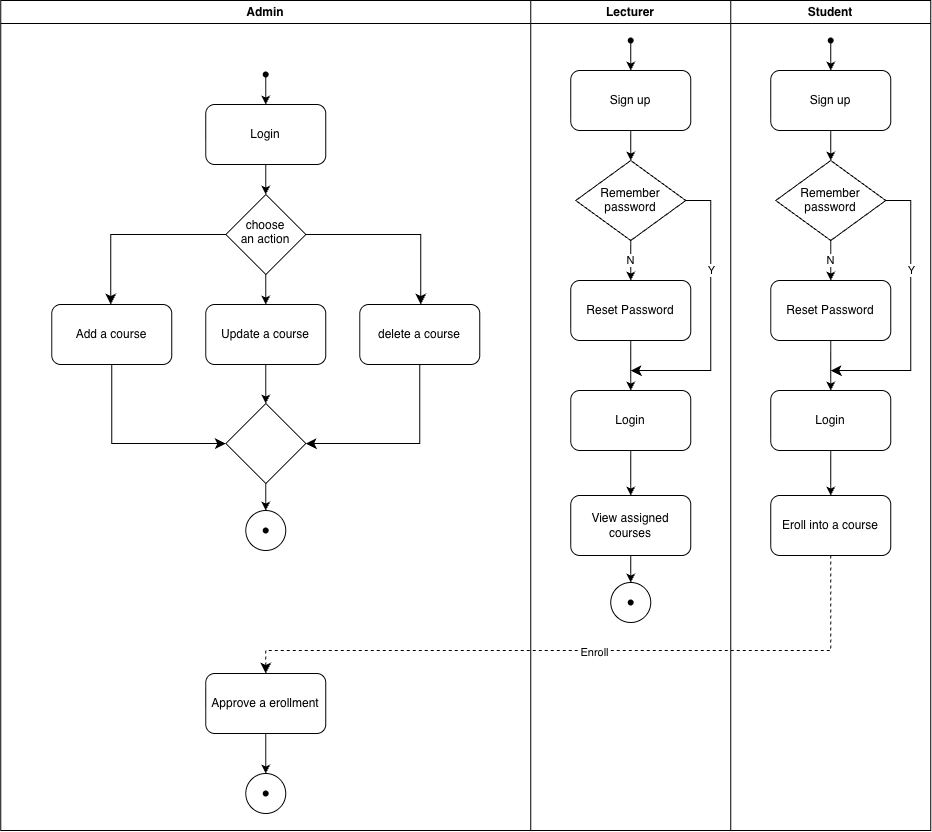

The diagram above was exported from draw.io. Its source (the exported page's mxGraphModel, read from the mxfile embedded in the PNG):
<mxGraphModel dx="1341" dy="879" grid="1" gridSize="10" guides="1" tooltips="1" connect="1" arrows="1" fold="1" page="1" pageScale="1" pageWidth="827" pageHeight="1169" math="0" shadow="0">
  <root>
    <mxCell id="0" />
    <mxCell id="1" parent="0" />
    <mxCell id="CzEGanNkcwXB5oU5ryfn-1" parent="1" style="swimlane;whiteSpace=wrap;html=1;" value="Admin" vertex="1">
      <mxGeometry height="830" width="530" x="250" y="60" as="geometry" />
    </mxCell>
    <mxCell id="CzEGanNkcwXB5oU5ryfn-5" parent="CzEGanNkcwXB5oU5ryfn-1" style="rounded=1;whiteSpace=wrap;html=1;" value="Login" vertex="1">
      <mxGeometry height="60" width="120" x="205" y="104" as="geometry" />
    </mxCell>
    <mxCell id="CzEGanNkcwXB5oU5ryfn-6" edge="1" parent="CzEGanNkcwXB5oU5ryfn-1" source="CzEGanNkcwXB5oU5ryfn-4" style="endArrow=classic;html=1;rounded=0;entryX=0.5;entryY=0;entryDx=0;entryDy=0;" target="CzEGanNkcwXB5oU5ryfn-5" value="">
      <mxGeometry height="50" relative="1" width="50" as="geometry">
        <mxPoint x="265" y="74" as="sourcePoint" />
        <mxPoint x="395" y="364" as="targetPoint" />
      </mxGeometry>
    </mxCell>
    <mxCell id="CzEGanNkcwXB5oU5ryfn-35" parent="CzEGanNkcwXB5oU5ryfn-1" style="rounded=1;whiteSpace=wrap;html=1;" value="Add a course" vertex="1">
      <mxGeometry height="60" width="120" x="51" y="304" as="geometry" />
    </mxCell>
    <mxCell id="CzEGanNkcwXB5oU5ryfn-40" parent="CzEGanNkcwXB5oU5ryfn-1" style="rounded=1;whiteSpace=wrap;html=1;" value="Update a course" vertex="1">
      <mxGeometry height="60" width="120" x="205" y="304" as="geometry" />
    </mxCell>
    <mxCell id="CzEGanNkcwXB5oU5ryfn-41" parent="CzEGanNkcwXB5oU5ryfn-1" style="rounded=1;whiteSpace=wrap;html=1;" value="delete a course" vertex="1">
      <mxGeometry height="60" width="120" x="359" y="304" as="geometry" />
    </mxCell>
    <mxCell id="CzEGanNkcwXB5oU5ryfn-51" parent="CzEGanNkcwXB5oU5ryfn-1" style="rounded=1;whiteSpace=wrap;html=1;" value="Approve a erollment" vertex="1">
      <mxGeometry height="60" width="120" x="205" y="673" as="geometry" />
    </mxCell>
    <mxCell id="CzEGanNkcwXB5oU5ryfn-4" parent="CzEGanNkcwXB5oU5ryfn-1" style="shape=waypoint;sketch=0;fillStyle=solid;size=6;pointerEvents=1;points=[];fillColor=none;resizable=0;rotatable=0;perimeter=centerPerimeter;snapToPoint=1;" value="" vertex="1">
      <mxGeometry height="20" width="20" x="255" y="64" as="geometry" />
    </mxCell>
    <mxCell id="CzEGanNkcwXB5oU5ryfn-60" parent="CzEGanNkcwXB5oU5ryfn-1" style="ellipse;whiteSpace=wrap;html=1;shapeInside=1;aspect=fixed;" value="" vertex="1">
      <mxGeometry height="40" width="40" x="245" y="773" as="geometry" />
    </mxCell>
    <mxCell id="CzEGanNkcwXB5oU5ryfn-61" parent="CzEGanNkcwXB5oU5ryfn-1" style="shape=waypoint;sketch=0;fillStyle=solid;size=6;pointerEvents=1;points=[];fillColor=none;resizable=0;rotatable=0;perimeter=centerPerimeter;snapToPoint=1;" value="" vertex="1">
      <mxGeometry height="20" width="20" x="255" y="783" as="geometry" />
    </mxCell>
    <mxCell id="CzEGanNkcwXB5oU5ryfn-62" edge="1" parent="CzEGanNkcwXB5oU5ryfn-1" source="CzEGanNkcwXB5oU5ryfn-51" style="endArrow=classic;html=1;rounded=0;entryX=0.5;entryY=0;entryDx=0;entryDy=0;exitX=0.5;exitY=1;exitDx=0;exitDy=0;" target="CzEGanNkcwXB5oU5ryfn-60" value="">
      <mxGeometry height="50" relative="1" width="50" as="geometry">
        <mxPoint x="400" y="693" as="sourcePoint" />
        <mxPoint x="450" y="643" as="targetPoint" />
      </mxGeometry>
    </mxCell>
    <mxCell id="HlIKNqWrG2wFYiMCvqBz-1" parent="CzEGanNkcwXB5oU5ryfn-1" style="rhombus;whiteSpace=wrap;html=1;shapeInside=1;" value="choose an action" vertex="1">
      <mxGeometry height="80" width="80" x="225" y="194" as="geometry" />
    </mxCell>
    <mxCell id="HlIKNqWrG2wFYiMCvqBz-2" edge="1" parent="CzEGanNkcwXB5oU5ryfn-1" source="CzEGanNkcwXB5oU5ryfn-5" style="endArrow=classic;html=1;rounded=0;exitX=0.5;exitY=1;exitDx=0;exitDy=0;" target="HlIKNqWrG2wFYiMCvqBz-1" value="">
      <mxGeometry height="50" relative="1" width="50" as="geometry">
        <mxPoint x="150" y="294" as="sourcePoint" />
        <mxPoint x="200" y="244" as="targetPoint" />
      </mxGeometry>
    </mxCell>
    <mxCell id="HlIKNqWrG2wFYiMCvqBz-3" edge="1" parent="CzEGanNkcwXB5oU5ryfn-1" source="HlIKNqWrG2wFYiMCvqBz-1" style="endArrow=classic;html=1;rounded=0;exitX=0.5;exitY=1;exitDx=0;exitDy=0;entryX=0.5;entryY=0;entryDx=0;entryDy=0;" target="CzEGanNkcwXB5oU5ryfn-40" value="">
      <mxGeometry height="50" relative="1" width="50" as="geometry">
        <mxPoint x="80" y="214" as="sourcePoint" />
        <mxPoint x="130" y="164" as="targetPoint" />
      </mxGeometry>
    </mxCell>
    <mxCell id="HlIKNqWrG2wFYiMCvqBz-4" edge="1" parent="CzEGanNkcwXB5oU5ryfn-1" source="HlIKNqWrG2wFYiMCvqBz-1" style="edgeStyle=elbowEdgeStyle;elbow=horizontal;endArrow=classic;html=1;curved=0;rounded=0;endSize=8;startSize=8;entryX=0.5;entryY=0;entryDx=0;entryDy=0;exitX=0;exitY=0.5;exitDx=0;exitDy=0;" target="CzEGanNkcwXB5oU5ryfn-35" value="">
      <mxGeometry height="50" relative="1" width="50" as="geometry">
        <Array as="points">
          <mxPoint x="110" y="284" />
        </Array>
        <mxPoint x="220" y="234" as="sourcePoint" />
        <mxPoint x="370" y="384" as="targetPoint" />
      </mxGeometry>
    </mxCell>
    <mxCell id="HlIKNqWrG2wFYiMCvqBz-6" edge="1" parent="CzEGanNkcwXB5oU5ryfn-1" source="HlIKNqWrG2wFYiMCvqBz-1" style="edgeStyle=elbowEdgeStyle;elbow=horizontal;endArrow=classic;html=1;curved=0;rounded=0;endSize=8;startSize=8;exitX=1;exitY=0.5;exitDx=0;exitDy=0;entryX=0.5;entryY=0;entryDx=0;entryDy=0;" target="CzEGanNkcwXB5oU5ryfn-41" value="">
      <mxGeometry height="50" relative="1" width="50" as="geometry">
        <Array as="points">
          <mxPoint x="420" y="254" />
        </Array>
        <mxPoint x="380" y="214" as="sourcePoint" />
        <mxPoint x="270" y="424" as="targetPoint" />
      </mxGeometry>
    </mxCell>
    <mxCell id="HlIKNqWrG2wFYiMCvqBz-7" parent="CzEGanNkcwXB5oU5ryfn-1" style="rhombus;whiteSpace=wrap;html=1;shapeInside=1;" value="" vertex="1">
      <mxGeometry height="80" width="80" x="225" y="403" as="geometry" />
    </mxCell>
    <mxCell id="HlIKNqWrG2wFYiMCvqBz-8" edge="1" parent="CzEGanNkcwXB5oU5ryfn-1" source="CzEGanNkcwXB5oU5ryfn-40" style="endArrow=classic;html=1;rounded=0;exitX=0.5;exitY=1;exitDx=0;exitDy=0;" target="HlIKNqWrG2wFYiMCvqBz-7" value="">
      <mxGeometry height="50" relative="1" width="50" as="geometry">
        <mxPoint x="110" y="540" as="sourcePoint" />
        <mxPoint x="160" y="490" as="targetPoint" />
      </mxGeometry>
    </mxCell>
    <mxCell id="HlIKNqWrG2wFYiMCvqBz-9" edge="1" parent="CzEGanNkcwXB5oU5ryfn-1" source="CzEGanNkcwXB5oU5ryfn-35" style="edgeStyle=elbowEdgeStyle;elbow=horizontal;endArrow=classic;html=1;curved=0;rounded=0;endSize=8;startSize=8;exitX=0.5;exitY=1;exitDx=0;exitDy=0;entryX=0;entryY=0.5;entryDx=0;entryDy=0;" target="HlIKNqWrG2wFYiMCvqBz-7" value="">
      <mxGeometry height="50" relative="1" width="50" as="geometry">
        <Array as="points">
          <mxPoint x="111" y="430" />
        </Array>
        <mxPoint x="90" y="500" as="sourcePoint" />
        <mxPoint x="140" y="450" as="targetPoint" />
      </mxGeometry>
    </mxCell>
    <mxCell id="HlIKNqWrG2wFYiMCvqBz-10" edge="1" parent="CzEGanNkcwXB5oU5ryfn-1" source="CzEGanNkcwXB5oU5ryfn-41" style="edgeStyle=elbowEdgeStyle;elbow=horizontal;endArrow=classic;html=1;curved=0;rounded=0;endSize=8;startSize=8;exitX=0.5;exitY=1;exitDx=0;exitDy=0;entryX=1;entryY=0.5;entryDx=0;entryDy=0;" target="HlIKNqWrG2wFYiMCvqBz-7" value="">
      <mxGeometry height="50" relative="1" width="50" as="geometry">
        <Array as="points">
          <mxPoint x="419" y="410" />
        </Array>
        <mxPoint x="400" y="480" as="sourcePoint" />
        <mxPoint x="450" y="430" as="targetPoint" />
      </mxGeometry>
    </mxCell>
    <mxCell id="HlIKNqWrG2wFYiMCvqBz-11" parent="CzEGanNkcwXB5oU5ryfn-1" style="ellipse;whiteSpace=wrap;html=1;shapeInside=1;aspect=fixed;" value="" vertex="1">
      <mxGeometry height="40" width="40" x="245" y="510" as="geometry" />
    </mxCell>
    <mxCell id="HlIKNqWrG2wFYiMCvqBz-12" parent="CzEGanNkcwXB5oU5ryfn-1" style="shape=waypoint;sketch=0;fillStyle=solid;size=6;pointerEvents=1;points=[];fillColor=none;resizable=0;rotatable=0;perimeter=centerPerimeter;snapToPoint=1;" value="" vertex="1">
      <mxGeometry height="20" width="20" x="255" y="520" as="geometry" />
    </mxCell>
    <mxCell id="HlIKNqWrG2wFYiMCvqBz-13" edge="1" parent="CzEGanNkcwXB5oU5ryfn-1" source="HlIKNqWrG2wFYiMCvqBz-7" style="endArrow=classic;html=1;rounded=0;exitX=0.5;exitY=1;exitDx=0;exitDy=0;entryX=0.5;entryY=0;entryDx=0;entryDy=0;" target="HlIKNqWrG2wFYiMCvqBz-11" value="">
      <mxGeometry height="50" relative="1" width="50" as="geometry">
        <mxPoint x="110" y="510" as="sourcePoint" />
        <mxPoint x="160" y="460" as="targetPoint" />
      </mxGeometry>
    </mxCell>
    <mxCell id="CzEGanNkcwXB5oU5ryfn-2" parent="1" style="swimlane;whiteSpace=wrap;html=1;" value="Lecturer" vertex="1">
      <mxGeometry height="830" width="200" x="780" y="60" as="geometry" />
    </mxCell>
    <mxCell id="CzEGanNkcwXB5oU5ryfn-8" parent="CzEGanNkcwXB5oU5ryfn-2" style="shape=waypoint;sketch=0;fillStyle=solid;size=6;pointerEvents=1;points=[];fillColor=none;resizable=0;rotatable=0;perimeter=centerPerimeter;snapToPoint=1;" value="" vertex="1">
      <mxGeometry height="20" width="20" x="90" y="30" as="geometry" />
    </mxCell>
    <mxCell id="CzEGanNkcwXB5oU5ryfn-10" parent="CzEGanNkcwXB5oU5ryfn-2" style="rounded=1;whiteSpace=wrap;html=1;" value="Sign up" vertex="1">
      <mxGeometry height="60" width="120" x="40" y="70" as="geometry" />
    </mxCell>
    <mxCell id="CzEGanNkcwXB5oU5ryfn-12" edge="1" parent="CzEGanNkcwXB5oU5ryfn-2" source="CzEGanNkcwXB5oU5ryfn-8" style="endArrow=classic;html=1;rounded=0;" target="CzEGanNkcwXB5oU5ryfn-10" value="">
      <mxGeometry height="50" relative="1" width="50" as="geometry">
        <mxPoint x="110" y="210" as="sourcePoint" />
        <mxPoint x="160" y="160" as="targetPoint" />
      </mxGeometry>
    </mxCell>
    <mxCell id="CzEGanNkcwXB5oU5ryfn-14" parent="CzEGanNkcwXB5oU5ryfn-2" style="rounded=1;whiteSpace=wrap;html=1;" value="Login" vertex="1">
      <mxGeometry height="60" width="120" x="40" y="390" as="geometry" />
    </mxCell>
    <mxCell id="CzEGanNkcwXB5oU5ryfn-18" parent="CzEGanNkcwXB5oU5ryfn-2" style="rhombus;whiteSpace=wrap;html=1;shapeInside=1;" value="Remember password" vertex="1">
      <mxGeometry height="80" width="110" x="45" y="160" as="geometry" />
    </mxCell>
    <mxCell id="CzEGanNkcwXB5oU5ryfn-19" parent="CzEGanNkcwXB5oU5ryfn-2" style="rounded=1;whiteSpace=wrap;html=1;" value="Reset Password" vertex="1">
      <mxGeometry height="60" width="120" x="40" y="280" as="geometry" />
    </mxCell>
    <mxCell id="CzEGanNkcwXB5oU5ryfn-21" edge="1" parent="CzEGanNkcwXB5oU5ryfn-2" source="CzEGanNkcwXB5oU5ryfn-10" style="endArrow=classic;html=1;rounded=0;exitX=0.5;exitY=1;exitDx=0;exitDy=0;" target="CzEGanNkcwXB5oU5ryfn-18" value="">
      <mxGeometry height="50" relative="1" width="50" as="geometry">
        <mxPoint x="140" y="370" as="sourcePoint" />
        <mxPoint x="190" y="320" as="targetPoint" />
      </mxGeometry>
    </mxCell>
    <mxCell id="CzEGanNkcwXB5oU5ryfn-23" edge="1" parent="CzEGanNkcwXB5oU5ryfn-2" source="CzEGanNkcwXB5oU5ryfn-18" style="endArrow=classic;html=1;rounded=0;exitX=0.5;exitY=1;exitDx=0;exitDy=0;" target="CzEGanNkcwXB5oU5ryfn-19" value="N">
      <mxGeometry height="50" relative="1" width="50" as="geometry">
        <mxPoint x="140" y="370" as="sourcePoint" />
        <mxPoint x="190" y="320" as="targetPoint" />
      </mxGeometry>
    </mxCell>
    <mxCell id="CzEGanNkcwXB5oU5ryfn-24" edge="1" parent="CzEGanNkcwXB5oU5ryfn-2" source="CzEGanNkcwXB5oU5ryfn-19" style="endArrow=classic;html=1;rounded=0;exitX=0.5;exitY=1;exitDx=0;exitDy=0;" target="CzEGanNkcwXB5oU5ryfn-14" value="">
      <mxGeometry height="50" relative="1" width="50" as="geometry">
        <mxPoint x="90" y="560" as="sourcePoint" />
        <mxPoint x="140" y="510" as="targetPoint" />
      </mxGeometry>
    </mxCell>
    <mxCell id="CzEGanNkcwXB5oU5ryfn-47" parent="CzEGanNkcwXB5oU5ryfn-2" style="rounded=1;whiteSpace=wrap;html=1;" value="View assigned courses" vertex="1">
      <mxGeometry height="60" width="120" x="40" y="495" as="geometry" />
    </mxCell>
    <mxCell id="CzEGanNkcwXB5oU5ryfn-49" edge="1" parent="CzEGanNkcwXB5oU5ryfn-2" source="CzEGanNkcwXB5oU5ryfn-14" style="endArrow=classic;html=1;rounded=0;exitX=0.5;exitY=1;exitDx=0;exitDy=0;entryX=0.5;entryY=0;entryDx=0;entryDy=0;" target="CzEGanNkcwXB5oU5ryfn-47" value="">
      <mxGeometry height="50" relative="1" width="50" as="geometry">
        <mxPoint x="-400" y="500" as="sourcePoint" />
        <mxPoint x="-350" y="450" as="targetPoint" />
      </mxGeometry>
    </mxCell>
    <mxCell id="HlIKNqWrG2wFYiMCvqBz-17" parent="CzEGanNkcwXB5oU5ryfn-2" style="ellipse;whiteSpace=wrap;html=1;shapeInside=1;aspect=fixed;" value="" vertex="1">
      <mxGeometry height="40" width="40" x="80" y="582" as="geometry" />
    </mxCell>
    <mxCell id="HlIKNqWrG2wFYiMCvqBz-18" parent="CzEGanNkcwXB5oU5ryfn-2" style="shape=waypoint;sketch=0;fillStyle=solid;size=6;pointerEvents=1;points=[];fillColor=none;resizable=0;rotatable=0;perimeter=centerPerimeter;snapToPoint=1;" value="" vertex="1">
      <mxGeometry height="20" width="20" x="90" y="592" as="geometry" />
    </mxCell>
    <mxCell id="HlIKNqWrG2wFYiMCvqBz-19" edge="1" parent="CzEGanNkcwXB5oU5ryfn-2" style="endArrow=classic;html=1;rounded=0;exitX=0.5;exitY=1;exitDx=0;exitDy=0;entryX=0.5;entryY=0;entryDx=0;entryDy=0;" target="HlIKNqWrG2wFYiMCvqBz-17" value="">
      <mxGeometry height="50" relative="1" width="50" as="geometry">
        <mxPoint x="100" y="555" as="sourcePoint" />
        <mxPoint x="-5" y="532" as="targetPoint" />
      </mxGeometry>
    </mxCell>
    <mxCell id="CzEGanNkcwXB5oU5ryfn-3" parent="1" style="swimlane;whiteSpace=wrap;html=1;" value="Student" vertex="1">
      <mxGeometry height="830" width="200" x="980" y="60" as="geometry" />
    </mxCell>
    <mxCell id="CzEGanNkcwXB5oU5ryfn-9" parent="CzEGanNkcwXB5oU5ryfn-3" style="shape=waypoint;sketch=0;fillStyle=solid;size=6;pointerEvents=1;points=[];fillColor=none;resizable=0;rotatable=0;perimeter=centerPerimeter;snapToPoint=1;" value="" vertex="1">
      <mxGeometry height="20" width="20" x="90" y="30" as="geometry" />
    </mxCell>
    <mxCell id="CzEGanNkcwXB5oU5ryfn-11" parent="CzEGanNkcwXB5oU5ryfn-3" style="rounded=1;whiteSpace=wrap;html=1;" value="Sign up" vertex="1">
      <mxGeometry height="60" width="120" x="40" y="70" as="geometry" />
    </mxCell>
    <mxCell id="CzEGanNkcwXB5oU5ryfn-13" edge="1" parent="CzEGanNkcwXB5oU5ryfn-3" source="CzEGanNkcwXB5oU5ryfn-9" style="endArrow=classic;html=1;rounded=0;entryX=0.5;entryY=0;entryDx=0;entryDy=0;" target="CzEGanNkcwXB5oU5ryfn-11" value="">
      <mxGeometry height="50" relative="1" width="50" as="geometry">
        <mxPoint x="50" y="260" as="sourcePoint" />
        <mxPoint x="100" y="210" as="targetPoint" />
      </mxGeometry>
    </mxCell>
    <mxCell id="CzEGanNkcwXB5oU5ryfn-27" parent="CzEGanNkcwXB5oU5ryfn-3" style="rounded=1;whiteSpace=wrap;html=1;" value="Login" vertex="1">
      <mxGeometry height="60" width="120" x="40" y="390" as="geometry" />
    </mxCell>
    <mxCell id="CzEGanNkcwXB5oU5ryfn-28" parent="CzEGanNkcwXB5oU5ryfn-3" style="rhombus;whiteSpace=wrap;html=1;shapeInside=1;" value="Remember password" vertex="1">
      <mxGeometry height="80" width="110" x="45" y="160" as="geometry" />
    </mxCell>
    <mxCell id="CzEGanNkcwXB5oU5ryfn-29" parent="CzEGanNkcwXB5oU5ryfn-3" style="rounded=1;whiteSpace=wrap;html=1;" value="Reset Password" vertex="1">
      <mxGeometry height="60" width="120" x="40" y="280" as="geometry" />
    </mxCell>
    <mxCell id="CzEGanNkcwXB5oU5ryfn-30" edge="1" parent="CzEGanNkcwXB5oU5ryfn-3" style="endArrow=classic;html=1;rounded=0;exitX=0.5;exitY=1;exitDx=0;exitDy=0;" target="CzEGanNkcwXB5oU5ryfn-28" value="">
      <mxGeometry height="50" relative="1" width="50" as="geometry">
        <mxPoint x="100" y="130" as="sourcePoint" />
        <mxPoint x="190" y="320" as="targetPoint" />
      </mxGeometry>
    </mxCell>
    <mxCell id="CzEGanNkcwXB5oU5ryfn-31" edge="1" parent="CzEGanNkcwXB5oU5ryfn-3" source="CzEGanNkcwXB5oU5ryfn-28" style="endArrow=classic;html=1;rounded=0;exitX=0.5;exitY=1;exitDx=0;exitDy=0;" target="CzEGanNkcwXB5oU5ryfn-29" value="N">
      <mxGeometry height="50" relative="1" width="50" as="geometry">
        <mxPoint x="140" y="370" as="sourcePoint" />
        <mxPoint x="190" y="320" as="targetPoint" />
      </mxGeometry>
    </mxCell>
    <mxCell id="CzEGanNkcwXB5oU5ryfn-32" edge="1" parent="CzEGanNkcwXB5oU5ryfn-3" source="CzEGanNkcwXB5oU5ryfn-29" style="endArrow=classic;html=1;rounded=0;exitX=0.5;exitY=1;exitDx=0;exitDy=0;" target="CzEGanNkcwXB5oU5ryfn-27" value="">
      <mxGeometry height="50" relative="1" width="50" as="geometry">
        <mxPoint x="90" y="560" as="sourcePoint" />
        <mxPoint x="140" y="510" as="targetPoint" />
      </mxGeometry>
    </mxCell>
    <mxCell id="CzEGanNkcwXB5oU5ryfn-33" edge="1" parent="CzEGanNkcwXB5oU5ryfn-3" source="CzEGanNkcwXB5oU5ryfn-28" style="edgeStyle=elbowEdgeStyle;elbow=horizontal;endArrow=classic;html=1;curved=0;rounded=0;endSize=8;startSize=8;exitX=1;exitY=0.5;exitDx=0;exitDy=0;" value="">
      <mxGeometry height="50" relative="1" width="50" as="geometry">
        <Array as="points">
          <mxPoint x="180" y="280" />
        </Array>
        <mxPoint x="140" y="380" as="sourcePoint" />
        <mxPoint x="100" y="370" as="targetPoint" />
      </mxGeometry>
    </mxCell>
    <mxCell id="CzEGanNkcwXB5oU5ryfn-34" connectable="0" parent="CzEGanNkcwXB5oU5ryfn-33" style="edgeLabel;html=1;align=center;verticalAlign=middle;resizable=0;points=[];" value="Y" vertex="1">
      <mxGeometry relative="1" x="-0.3091" as="geometry">
        <mxPoint as="offset" />
      </mxGeometry>
    </mxCell>
    <mxCell id="CzEGanNkcwXB5oU5ryfn-48" parent="CzEGanNkcwXB5oU5ryfn-3" style="rounded=1;whiteSpace=wrap;html=1;" value="Eroll into a course" vertex="1">
      <mxGeometry height="60" width="120" x="40" y="495" as="geometry" />
    </mxCell>
    <mxCell id="CzEGanNkcwXB5oU5ryfn-50" edge="1" parent="CzEGanNkcwXB5oU5ryfn-3" source="CzEGanNkcwXB5oU5ryfn-27" style="endArrow=classic;html=1;rounded=0;exitX=0.5;exitY=1;exitDx=0;exitDy=0;" target="CzEGanNkcwXB5oU5ryfn-48" value="">
      <mxGeometry height="50" relative="1" width="50" as="geometry">
        <mxPoint x="-450" y="600" as="sourcePoint" />
        <mxPoint x="-400" y="550" as="targetPoint" />
      </mxGeometry>
    </mxCell>
    <mxCell id="CzEGanNkcwXB5oU5ryfn-25" edge="1" parent="1" source="CzEGanNkcwXB5oU5ryfn-18" style="edgeStyle=elbowEdgeStyle;elbow=horizontal;endArrow=classic;html=1;curved=0;rounded=0;endSize=8;startSize=8;exitX=1;exitY=0.5;exitDx=0;exitDy=0;" value="">
      <mxGeometry height="50" relative="1" width="50" as="geometry">
        <Array as="points">
          <mxPoint x="960" y="340" />
        </Array>
        <mxPoint x="920" y="440" as="sourcePoint" />
        <mxPoint x="880" y="430" as="targetPoint" />
      </mxGeometry>
    </mxCell>
    <mxCell id="CzEGanNkcwXB5oU5ryfn-26" connectable="0" parent="CzEGanNkcwXB5oU5ryfn-25" style="edgeLabel;html=1;align=center;verticalAlign=middle;resizable=0;points=[];" value="Y" vertex="1">
      <mxGeometry relative="1" x="-0.3091" as="geometry">
        <mxPoint as="offset" />
      </mxGeometry>
    </mxCell>
    <mxCell id="CzEGanNkcwXB5oU5ryfn-59" edge="1" parent="1" source="CzEGanNkcwXB5oU5ryfn-48" style="edgeStyle=elbowEdgeStyle;elbow=vertical;endArrow=classic;html=1;curved=0;rounded=0;endSize=8;startSize=8;exitX=0.5;exitY=1;exitDx=0;exitDy=0;entryX=0.5;entryY=0;entryDx=0;entryDy=0;dashed=1;" target="CzEGanNkcwXB5oU5ryfn-51" value="">
      <mxGeometry height="50" relative="1" width="50" as="geometry">
        <Array as="points">
          <mxPoint x="800" y="710" />
        </Array>
        <mxPoint x="1040" y="820" as="sourcePoint" />
        <mxPoint x="1090" y="770" as="targetPoint" />
      </mxGeometry>
    </mxCell>
    <mxCell id="HlIKNqWrG2wFYiMCvqBz-16" connectable="0" parent="CzEGanNkcwXB5oU5ryfn-59" style="edgeLabel;html=1;align=center;verticalAlign=middle;resizable=0;points=[];" value="Enroll" vertex="1">
      <mxGeometry relative="1" x="-0.0278" y="1" as="geometry">
        <mxPoint as="offset" />
      </mxGeometry>
    </mxCell>
  </root>
</mxGraphModel>